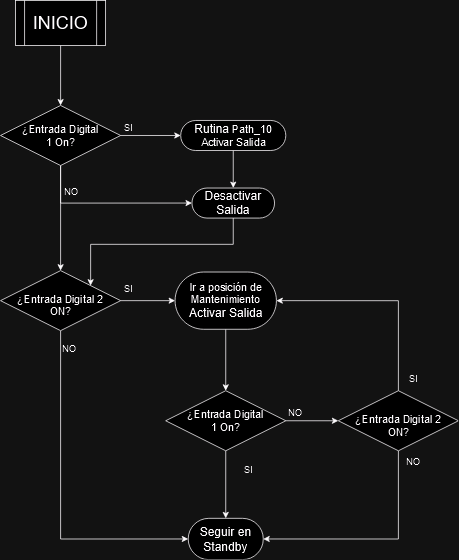

The diagram above was exported from draw.io. Its source (the exported page's mxGraphModel, read from the mxfile embedded in the PNG):
<mxGraphModel dx="1400" dy="755" grid="1" gridSize="10" guides="1" tooltips="1" connect="1" arrows="1" fold="1" page="1" pageScale="1" pageWidth="827" pageHeight="1169" math="0" shadow="0">
  <root>
    <mxCell id="0" />
    <mxCell id="1" parent="0" />
    <mxCell id="M9vU2phvhhcIn_RfZzj1-28" style="edgeStyle=orthogonalEdgeStyle;rounded=0;orthogonalLoop=1;jettySize=auto;html=1;exitX=0.5;exitY=1;exitDx=0;exitDy=0;entryX=0.5;entryY=0;entryDx=0;entryDy=0;" edge="1" parent="1" source="mH_9T_XGpFNQKgcM1R1I-6" target="mH_9T_XGpFNQKgcM1R1I-8">
      <mxGeometry relative="1" as="geometry" />
    </mxCell>
    <mxCell id="mH_9T_XGpFNQKgcM1R1I-6" value="" style="shape=process;whiteSpace=wrap;html=1;backgroundOutline=1;" parent="1" vertex="1">
      <mxGeometry x="340" y="20" width="120" height="60" as="geometry" />
    </mxCell>
    <mxCell id="mH_9T_XGpFNQKgcM1R1I-5" value="&lt;font style=&quot;font-size: 24px;&quot;&gt;INICIO&lt;/font&gt;" style="text;html=1;align=center;verticalAlign=middle;whiteSpace=wrap;rounded=0;" parent="1" vertex="1">
      <mxGeometry x="370" y="32.5" width="60" height="35" as="geometry" />
    </mxCell>
    <mxCell id="M9vU2phvhhcIn_RfZzj1-23" style="edgeStyle=orthogonalEdgeStyle;rounded=0;orthogonalLoop=1;jettySize=auto;html=1;exitX=0.5;exitY=1;exitDx=0;exitDy=0;entryX=0.5;entryY=0;entryDx=0;entryDy=0;" edge="1" parent="1" source="mH_9T_XGpFNQKgcM1R1I-8" target="mH_9T_XGpFNQKgcM1R1I-17">
      <mxGeometry relative="1" as="geometry" />
    </mxCell>
    <mxCell id="M9vU2phvhhcIn_RfZzj1-24" style="edgeStyle=orthogonalEdgeStyle;rounded=0;orthogonalLoop=1;jettySize=auto;html=1;exitX=0.5;exitY=1;exitDx=0;exitDy=0;entryX=0;entryY=0.5;entryDx=0;entryDy=0;" edge="1" parent="1" source="mH_9T_XGpFNQKgcM1R1I-8" target="M9vU2phvhhcIn_RfZzj1-10">
      <mxGeometry relative="1" as="geometry" />
    </mxCell>
    <mxCell id="M9vU2phvhhcIn_RfZzj1-27" style="edgeStyle=orthogonalEdgeStyle;rounded=0;orthogonalLoop=1;jettySize=auto;html=1;exitX=1;exitY=0.5;exitDx=0;exitDy=0;entryX=0;entryY=0.5;entryDx=0;entryDy=0;" edge="1" parent="1" source="mH_9T_XGpFNQKgcM1R1I-8" target="mH_9T_XGpFNQKgcM1R1I-14">
      <mxGeometry relative="1" as="geometry" />
    </mxCell>
    <mxCell id="mH_9T_XGpFNQKgcM1R1I-8" value="" style="rhombus;whiteSpace=wrap;html=1;" parent="1" vertex="1">
      <mxGeometry x="320" y="160" width="160" height="80" as="geometry" />
    </mxCell>
    <mxCell id="mH_9T_XGpFNQKgcM1R1I-9" value="&lt;font style=&quot;font-size: 14px;&quot;&gt;¿Entrada Digital 1 On?&lt;/font&gt;" style="text;html=1;align=center;verticalAlign=middle;whiteSpace=wrap;rounded=0;" parent="1" vertex="1">
      <mxGeometry x="345" y="182.5" width="110" height="35" as="geometry" />
    </mxCell>
    <mxCell id="mH_9T_XGpFNQKgcM1R1I-12" value="&lt;div&gt;SI&lt;/div&gt;" style="text;html=1;align=center;verticalAlign=middle;whiteSpace=wrap;rounded=0;" parent="1" vertex="1">
      <mxGeometry x="460" y="175" width="60" height="30" as="geometry" />
    </mxCell>
    <mxCell id="M9vU2phvhhcIn_RfZzj1-26" style="edgeStyle=orthogonalEdgeStyle;rounded=0;orthogonalLoop=1;jettySize=auto;html=1;exitX=0.5;exitY=1;exitDx=0;exitDy=0;entryX=0.5;entryY=0;entryDx=0;entryDy=0;" edge="1" parent="1" source="mH_9T_XGpFNQKgcM1R1I-14" target="M9vU2phvhhcIn_RfZzj1-10">
      <mxGeometry relative="1" as="geometry" />
    </mxCell>
    <mxCell id="mH_9T_XGpFNQKgcM1R1I-14" value="" style="rounded=1;whiteSpace=wrap;html=1;arcSize=50;" parent="1" vertex="1">
      <mxGeometry x="560" y="180" width="140" height="40" as="geometry" />
    </mxCell>
    <mxCell id="mH_9T_XGpFNQKgcM1R1I-13" value="&lt;font size=&quot;3&quot;&gt;Rutina &lt;/font&gt;&lt;font style=&quot;font-size: 14px;&quot;&gt;Path_10&lt;br&gt;Activar Salida&lt;br&gt;&lt;/font&gt;" style="text;html=1;align=center;verticalAlign=middle;resizable=0;points=[];autosize=1;strokeColor=none;fillColor=none;" parent="1" vertex="1">
      <mxGeometry x="565" y="175" width="130" height="50" as="geometry" />
    </mxCell>
    <mxCell id="mH_9T_XGpFNQKgcM1R1I-15" value="&lt;div&gt;NO&lt;/div&gt;" style="text;html=1;align=center;verticalAlign=middle;whiteSpace=wrap;rounded=0;" parent="1" vertex="1">
      <mxGeometry x="384" y="260" width="60" height="30" as="geometry" />
    </mxCell>
    <mxCell id="M9vU2phvhhcIn_RfZzj1-18" style="edgeStyle=orthogonalEdgeStyle;rounded=0;orthogonalLoop=1;jettySize=auto;html=1;exitX=0.5;exitY=1;exitDx=0;exitDy=0;entryX=0;entryY=0.5;entryDx=0;entryDy=0;" edge="1" parent="1" source="mH_9T_XGpFNQKgcM1R1I-17" target="mH_9T_XGpFNQKgcM1R1I-28">
      <mxGeometry relative="1" as="geometry" />
    </mxCell>
    <mxCell id="M9vU2phvhhcIn_RfZzj1-22" style="edgeStyle=orthogonalEdgeStyle;rounded=0;orthogonalLoop=1;jettySize=auto;html=1;exitX=1;exitY=0.5;exitDx=0;exitDy=0;entryX=0;entryY=0.5;entryDx=0;entryDy=0;" edge="1" parent="1" source="mH_9T_XGpFNQKgcM1R1I-17" target="mH_9T_XGpFNQKgcM1R1I-25">
      <mxGeometry relative="1" as="geometry" />
    </mxCell>
    <mxCell id="mH_9T_XGpFNQKgcM1R1I-17" value="" style="rhombus;whiteSpace=wrap;html=1;" parent="1" vertex="1">
      <mxGeometry x="320" y="380" width="160" height="80" as="geometry" />
    </mxCell>
    <mxCell id="mH_9T_XGpFNQKgcM1R1I-18" value="&lt;div align=&quot;center&quot;&gt;&lt;font style=&quot;font-size: 14px;&quot;&gt;¿Entrada Digital 2 ON?&lt;/font&gt;&lt;/div&gt;" style="text;whiteSpace=wrap;html=1;align=center;" parent="1" vertex="1">
      <mxGeometry x="340" y="402.5" width="120" height="40" as="geometry" />
    </mxCell>
    <mxCell id="mH_9T_XGpFNQKgcM1R1I-22" value="&lt;div&gt;NO&lt;/div&gt;" style="text;html=1;align=center;verticalAlign=middle;whiteSpace=wrap;rounded=0;" parent="1" vertex="1">
      <mxGeometry x="384" y="470" width="56" height="30" as="geometry" />
    </mxCell>
    <mxCell id="M9vU2phvhhcIn_RfZzj1-21" style="edgeStyle=orthogonalEdgeStyle;rounded=0;orthogonalLoop=1;jettySize=auto;html=1;exitX=0.5;exitY=1;exitDx=0;exitDy=0;entryX=0.5;entryY=0;entryDx=0;entryDy=0;" edge="1" parent="1" source="mH_9T_XGpFNQKgcM1R1I-25" target="M9vU2phvhhcIn_RfZzj1-7">
      <mxGeometry relative="1" as="geometry" />
    </mxCell>
    <mxCell id="mH_9T_XGpFNQKgcM1R1I-25" value="" style="rounded=1;whiteSpace=wrap;html=1;arcSize=50;" parent="1" vertex="1">
      <mxGeometry x="552.5" y="381.88" width="135" height="76.25" as="geometry" />
    </mxCell>
    <mxCell id="mH_9T_XGpFNQKgcM1R1I-27" value="&lt;font style=&quot;font-size: 14px;&quot;&gt;Ir a posición de&lt;br&gt;Mantenimiento&lt;br&gt;&lt;/font&gt;&lt;font size=&quot;3&quot;&gt;Activar Salida&lt;/font&gt;" style="text;html=1;align=center;verticalAlign=middle;resizable=0;points=[];autosize=1;strokeColor=none;fillColor=none;" parent="1" vertex="1">
      <mxGeometry x="560" y="385" width="120" height="70" as="geometry" />
    </mxCell>
    <mxCell id="mH_9T_XGpFNQKgcM1R1I-28" value="&lt;font size=&quot;3&quot;&gt;Seguir en&lt;br&gt;Standby&lt;/font&gt;" style="rounded=1;whiteSpace=wrap;html=1;arcSize=50;" parent="1" vertex="1">
      <mxGeometry x="570" y="710" width="100" height="55" as="geometry" />
    </mxCell>
    <mxCell id="M9vU2phvhhcIn_RfZzj1-5" value="&lt;div&gt;SI&lt;/div&gt;" style="text;html=1;align=center;verticalAlign=middle;whiteSpace=wrap;rounded=0;" vertex="1" parent="1">
      <mxGeometry x="460" y="390" width="60" height="30" as="geometry" />
    </mxCell>
    <mxCell id="M9vU2phvhhcIn_RfZzj1-19" style="edgeStyle=orthogonalEdgeStyle;rounded=0;orthogonalLoop=1;jettySize=auto;html=1;exitX=0.5;exitY=1;exitDx=0;exitDy=0;entryX=0.5;entryY=0;entryDx=0;entryDy=0;" edge="1" parent="1" source="M9vU2phvhhcIn_RfZzj1-7" target="mH_9T_XGpFNQKgcM1R1I-28">
      <mxGeometry relative="1" as="geometry" />
    </mxCell>
    <mxCell id="M9vU2phvhhcIn_RfZzj1-29" style="edgeStyle=orthogonalEdgeStyle;rounded=0;orthogonalLoop=1;jettySize=auto;html=1;exitX=1;exitY=0.5;exitDx=0;exitDy=0;entryX=0;entryY=0.5;entryDx=0;entryDy=0;" edge="1" parent="1" source="M9vU2phvhhcIn_RfZzj1-7" target="M9vU2phvhhcIn_RfZzj1-15">
      <mxGeometry relative="1" as="geometry" />
    </mxCell>
    <mxCell id="M9vU2phvhhcIn_RfZzj1-7" value="" style="rhombus;whiteSpace=wrap;html=1;" vertex="1" parent="1">
      <mxGeometry x="540" y="540" width="160" height="80" as="geometry" />
    </mxCell>
    <mxCell id="M9vU2phvhhcIn_RfZzj1-8" value="&lt;font style=&quot;font-size: 14px;&quot;&gt;¿Entrada Digital 1 On?&lt;/font&gt;" style="text;html=1;align=center;verticalAlign=middle;whiteSpace=wrap;rounded=0;" vertex="1" parent="1">
      <mxGeometry x="565" y="562.5" width="110" height="35" as="geometry" />
    </mxCell>
    <mxCell id="M9vU2phvhhcIn_RfZzj1-35" style="edgeStyle=orthogonalEdgeStyle;rounded=0;orthogonalLoop=1;jettySize=auto;html=1;exitX=0.5;exitY=1;exitDx=0;exitDy=0;entryX=1;entryY=0;entryDx=0;entryDy=0;" edge="1" parent="1" source="M9vU2phvhhcIn_RfZzj1-10" target="mH_9T_XGpFNQKgcM1R1I-17">
      <mxGeometry relative="1" as="geometry" />
    </mxCell>
    <mxCell id="M9vU2phvhhcIn_RfZzj1-10" value="&lt;font size=&quot;3&quot;&gt;Desactivar Salida&lt;br&gt;&lt;/font&gt;" style="rounded=1;whiteSpace=wrap;html=1;arcSize=50;" vertex="1" parent="1">
      <mxGeometry x="575" y="270" width="110" height="40" as="geometry" />
    </mxCell>
    <mxCell id="M9vU2phvhhcIn_RfZzj1-20" style="edgeStyle=orthogonalEdgeStyle;rounded=0;orthogonalLoop=1;jettySize=auto;html=1;exitX=0.5;exitY=1;exitDx=0;exitDy=0;entryX=1;entryY=0.5;entryDx=0;entryDy=0;" edge="1" parent="1" source="M9vU2phvhhcIn_RfZzj1-15" target="mH_9T_XGpFNQKgcM1R1I-28">
      <mxGeometry relative="1" as="geometry" />
    </mxCell>
    <mxCell id="M9vU2phvhhcIn_RfZzj1-31" style="edgeStyle=orthogonalEdgeStyle;rounded=0;orthogonalLoop=1;jettySize=auto;html=1;exitX=0.5;exitY=0;exitDx=0;exitDy=0;entryX=1;entryY=0.5;entryDx=0;entryDy=0;" edge="1" parent="1" source="M9vU2phvhhcIn_RfZzj1-15" target="mH_9T_XGpFNQKgcM1R1I-25">
      <mxGeometry relative="1" as="geometry" />
    </mxCell>
    <mxCell id="M9vU2phvhhcIn_RfZzj1-15" value="" style="rhombus;whiteSpace=wrap;html=1;" vertex="1" parent="1">
      <mxGeometry x="770" y="540" width="160" height="80" as="geometry" />
    </mxCell>
    <mxCell id="M9vU2phvhhcIn_RfZzj1-16" value="&lt;div align=&quot;center&quot;&gt;&lt;font style=&quot;font-size: 14px;&quot;&gt;¿Entrada Digital 2 ON?&lt;/font&gt;&lt;/div&gt;" style="text;whiteSpace=wrap;html=1;align=center;" vertex="1" parent="1">
      <mxGeometry x="790" y="562.5" width="120" height="40" as="geometry" />
    </mxCell>
    <mxCell id="M9vU2phvhhcIn_RfZzj1-30" value="&lt;div&gt;SI&lt;/div&gt;" style="text;html=1;align=center;verticalAlign=middle;whiteSpace=wrap;rounded=0;" vertex="1" parent="1">
      <mxGeometry x="620" y="630" width="60" height="30" as="geometry" />
    </mxCell>
    <mxCell id="M9vU2phvhhcIn_RfZzj1-32" value="&lt;div&gt;SI&lt;/div&gt;" style="text;html=1;align=center;verticalAlign=middle;whiteSpace=wrap;rounded=0;" vertex="1" parent="1">
      <mxGeometry x="840" y="510" width="60" height="30" as="geometry" />
    </mxCell>
    <mxCell id="M9vU2phvhhcIn_RfZzj1-33" value="&lt;div&gt;NO&lt;/div&gt;" style="text;html=1;align=center;verticalAlign=middle;whiteSpace=wrap;rounded=0;" vertex="1" parent="1">
      <mxGeometry x="685" y="555" width="56" height="30" as="geometry" />
    </mxCell>
    <mxCell id="M9vU2phvhhcIn_RfZzj1-34" value="&lt;div&gt;NO&lt;/div&gt;" style="text;html=1;align=center;verticalAlign=middle;whiteSpace=wrap;rounded=0;" vertex="1" parent="1">
      <mxGeometry x="842" y="620" width="56" height="30" as="geometry" />
    </mxCell>
  </root>
</mxGraphModel>